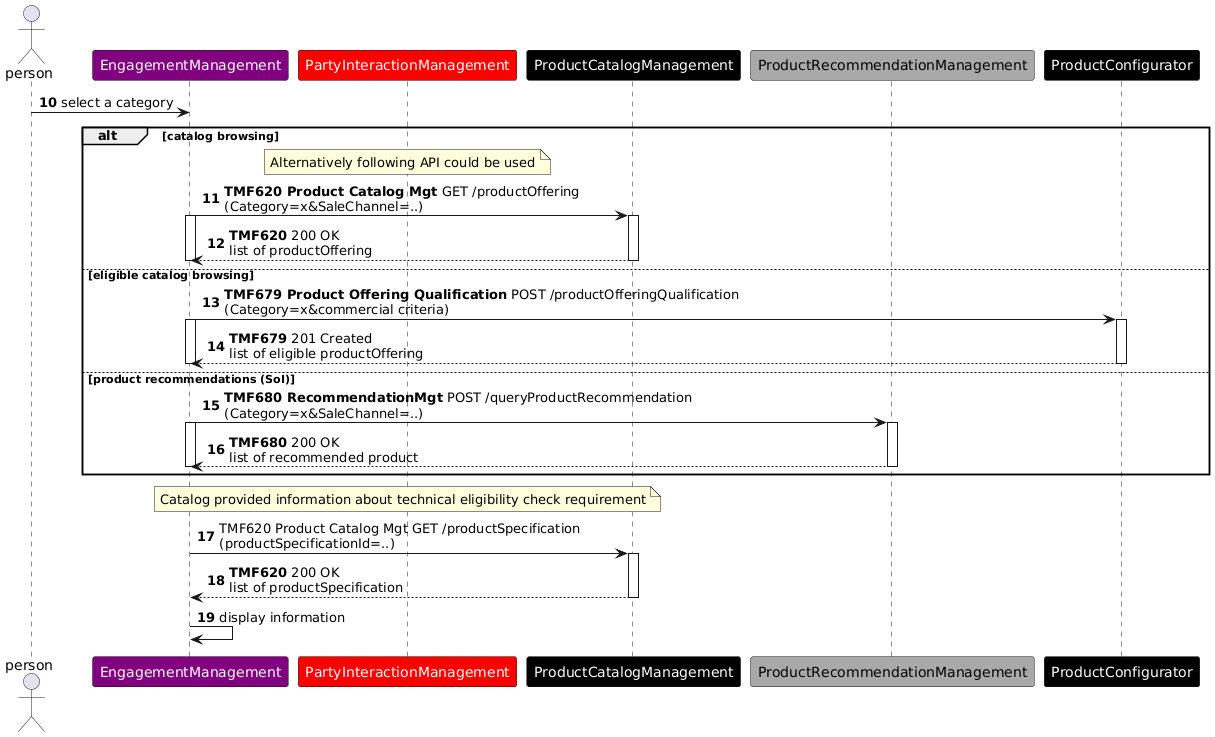

The diagram above was rendered by PlantUML. Its source (embedded in the PNG):
@startuml
skinparam ParticipantFontColor automatic
autonumber 10
actor person
participant EngagementManagement #Purple
participant PartyInteractionManagement #Red
participant ProductCatalogManagement #Black
Participant ProductRecommendationManagement #DarkGrey
Participant ProductConfigurator #Black
person -> EngagementManagement: select a category
alt catalog browsing
note over PartyInteractionManagement: Alternatively following API could be used
EngagementManagement -> ProductCatalogManagement: **TMF620 Product Catalog Mgt** GET /productOffering\n(Category=x&SaleChannel=..)
activate ProductCatalogManagement
activate EngagementManagement    
ProductCatalogManagement --> EngagementManagement: **TMF620** 200 OK\nlist of productOffering
deactivate ProductCatalogManagement
deactivate EngagementManagement
else eligible catalog browsing
EngagementManagement -> ProductConfigurator : **TMF679 Product Offering Qualification** POST /productOfferingQualification\n(Category=x&commercial criteria)
activate ProductConfigurator
activate EngagementManagement
ProductConfigurator --> EngagementManagement: **TMF679** 201 Created\nlist of eligible productOffering
deactivate ProductConfigurator
deactivate EngagementManagement
else product recommendations (SoI)
EngagementManagement -> ProductRecommendationManagement: **TMF680 RecommendationMgt** POST /queryProductRecommendation\n(Category=x&SaleChannel=..)
activate ProductRecommendationManagement
activate EngagementManagement
ProductRecommendationManagement --> EngagementManagement: **TMF680** 200 OK\nlist of recommended product
deactivate ProductRecommendationManagement
deactivate EngagementManagement
end
note over PartyInteractionManagement: Catalog provided information about technical eligibility check requirement
EngagementManagement -> ProductCatalogManagement: TMF620 Product Catalog Mgt GET /productSpecification\n(productSpecificationId=..)
activate ProductCatalogManagement
ProductCatalogManagement --> EngagementManagement: **TMF620** 200 OK\nlist of productSpecification
deactivate ProductCatalogManagement
EngagementManagement -> EngagementManagement: display information
@enduml